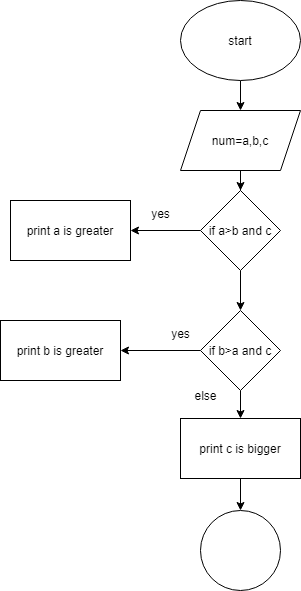

The diagram above was exported from draw.io. Its source (the exported page's mxGraphModel, read from the mxfile embedded in the PNG):
<mxGraphModel dx="864" dy="418" grid="1" gridSize="10" guides="1" tooltips="1" connect="1" arrows="1" fold="1" page="1" pageScale="1" pageWidth="827" pageHeight="1169" math="0" shadow="0">
  <root>
    <mxCell id="WIyWlLk6GJQsqaUBKTNV-0" />
    <mxCell id="WIyWlLk6GJQsqaUBKTNV-1" parent="WIyWlLk6GJQsqaUBKTNV-0" />
    <mxCell id="kktEZN-0Do8M7Nm2Ctb--2" value="" style="edgeStyle=orthogonalEdgeStyle;rounded=0;orthogonalLoop=1;jettySize=auto;html=1;" edge="1" parent="WIyWlLk6GJQsqaUBKTNV-1" source="kktEZN-0Do8M7Nm2Ctb--0" target="kktEZN-0Do8M7Nm2Ctb--1">
      <mxGeometry relative="1" as="geometry" />
    </mxCell>
    <mxCell id="kktEZN-0Do8M7Nm2Ctb--0" value="start" style="ellipse;whiteSpace=wrap;html=1;" vertex="1" parent="WIyWlLk6GJQsqaUBKTNV-1">
      <mxGeometry x="310" y="10" width="120" height="80" as="geometry" />
    </mxCell>
    <mxCell id="kktEZN-0Do8M7Nm2Ctb--4" value="" style="edgeStyle=orthogonalEdgeStyle;rounded=0;orthogonalLoop=1;jettySize=auto;html=1;" edge="1" parent="WIyWlLk6GJQsqaUBKTNV-1" source="kktEZN-0Do8M7Nm2Ctb--1" target="kktEZN-0Do8M7Nm2Ctb--3">
      <mxGeometry relative="1" as="geometry" />
    </mxCell>
    <mxCell id="kktEZN-0Do8M7Nm2Ctb--1" value="num=a,b,c" style="shape=parallelogram;perimeter=parallelogramPerimeter;whiteSpace=wrap;html=1;fixedSize=1;" vertex="1" parent="WIyWlLk6GJQsqaUBKTNV-1">
      <mxGeometry x="310" y="120" width="120" height="60" as="geometry" />
    </mxCell>
    <mxCell id="kktEZN-0Do8M7Nm2Ctb--8" value="" style="edgeStyle=orthogonalEdgeStyle;rounded=0;orthogonalLoop=1;jettySize=auto;html=1;" edge="1" parent="WIyWlLk6GJQsqaUBKTNV-1" source="kktEZN-0Do8M7Nm2Ctb--3">
      <mxGeometry relative="1" as="geometry">
        <mxPoint x="260" y="240" as="targetPoint" />
      </mxGeometry>
    </mxCell>
    <mxCell id="kktEZN-0Do8M7Nm2Ctb--10" value="" style="edgeStyle=orthogonalEdgeStyle;rounded=0;orthogonalLoop=1;jettySize=auto;html=1;" edge="1" parent="WIyWlLk6GJQsqaUBKTNV-1" source="kktEZN-0Do8M7Nm2Ctb--3" target="kktEZN-0Do8M7Nm2Ctb--9">
      <mxGeometry relative="1" as="geometry" />
    </mxCell>
    <mxCell id="kktEZN-0Do8M7Nm2Ctb--3" value="if a&amp;gt;b and c" style="rhombus;whiteSpace=wrap;html=1;" vertex="1" parent="WIyWlLk6GJQsqaUBKTNV-1">
      <mxGeometry x="330" y="200" width="80" height="80" as="geometry" />
    </mxCell>
    <mxCell id="kktEZN-0Do8M7Nm2Ctb--16" value="" style="edgeStyle=orthogonalEdgeStyle;rounded=0;orthogonalLoop=1;jettySize=auto;html=1;" edge="1" parent="WIyWlLk6GJQsqaUBKTNV-1" source="kktEZN-0Do8M7Nm2Ctb--9" target="kktEZN-0Do8M7Nm2Ctb--15">
      <mxGeometry relative="1" as="geometry" />
    </mxCell>
    <mxCell id="kktEZN-0Do8M7Nm2Ctb--20" value="" style="edgeStyle=orthogonalEdgeStyle;rounded=0;orthogonalLoop=1;jettySize=auto;html=1;" edge="1" parent="WIyWlLk6GJQsqaUBKTNV-1" source="kktEZN-0Do8M7Nm2Ctb--9" target="kktEZN-0Do8M7Nm2Ctb--19">
      <mxGeometry relative="1" as="geometry" />
    </mxCell>
    <mxCell id="kktEZN-0Do8M7Nm2Ctb--9" value="if b&amp;gt;a and c" style="rhombus;whiteSpace=wrap;html=1;" vertex="1" parent="WIyWlLk6GJQsqaUBKTNV-1">
      <mxGeometry x="330" y="320" width="80" height="80" as="geometry" />
    </mxCell>
    <mxCell id="kktEZN-0Do8M7Nm2Ctb--11" value="yes" style="text;html=1;align=center;verticalAlign=middle;resizable=0;points=[];autosize=1;strokeColor=none;fillColor=none;" vertex="1" parent="WIyWlLk6GJQsqaUBKTNV-1">
      <mxGeometry x="270" y="208" width="40" height="30" as="geometry" />
    </mxCell>
    <mxCell id="kktEZN-0Do8M7Nm2Ctb--15" value="print b is greater" style="whiteSpace=wrap;html=1;" vertex="1" parent="WIyWlLk6GJQsqaUBKTNV-1">
      <mxGeometry x="130" y="330" width="120" height="60" as="geometry" />
    </mxCell>
    <mxCell id="kktEZN-0Do8M7Nm2Ctb--17" value="print a is greater" style="rounded=0;whiteSpace=wrap;html=1;" vertex="1" parent="WIyWlLk6GJQsqaUBKTNV-1">
      <mxGeometry x="140" y="210" width="120" height="60" as="geometry" />
    </mxCell>
    <mxCell id="kktEZN-0Do8M7Nm2Ctb--18" value="yes" style="text;html=1;align=center;verticalAlign=middle;resizable=0;points=[];autosize=1;strokeColor=none;fillColor=none;" vertex="1" parent="WIyWlLk6GJQsqaUBKTNV-1">
      <mxGeometry x="290" y="328" width="40" height="30" as="geometry" />
    </mxCell>
    <mxCell id="kktEZN-0Do8M7Nm2Ctb--23" value="" style="edgeStyle=orthogonalEdgeStyle;rounded=0;orthogonalLoop=1;jettySize=auto;html=1;" edge="1" parent="WIyWlLk6GJQsqaUBKTNV-1" source="kktEZN-0Do8M7Nm2Ctb--19" target="kktEZN-0Do8M7Nm2Ctb--22">
      <mxGeometry relative="1" as="geometry" />
    </mxCell>
    <mxCell id="kktEZN-0Do8M7Nm2Ctb--19" value="print c is bigger" style="whiteSpace=wrap;html=1;" vertex="1" parent="WIyWlLk6GJQsqaUBKTNV-1">
      <mxGeometry x="310" y="428" width="120" height="60" as="geometry" />
    </mxCell>
    <mxCell id="kktEZN-0Do8M7Nm2Ctb--21" value="else" style="text;html=1;align=center;verticalAlign=middle;resizable=0;points=[];autosize=1;strokeColor=none;fillColor=none;" vertex="1" parent="WIyWlLk6GJQsqaUBKTNV-1">
      <mxGeometry x="310" y="390" width="50" height="30" as="geometry" />
    </mxCell>
    <mxCell id="kktEZN-0Do8M7Nm2Ctb--22" value="" style="ellipse;whiteSpace=wrap;html=1;" vertex="1" parent="WIyWlLk6GJQsqaUBKTNV-1">
      <mxGeometry x="330" y="520" width="80" height="80" as="geometry" />
    </mxCell>
  </root>
</mxGraphModel>